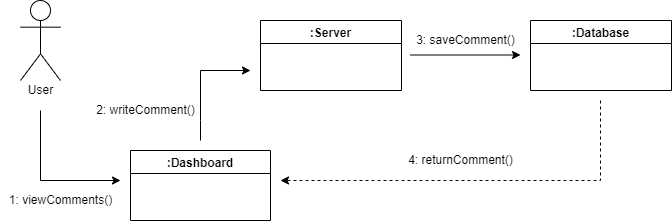

The diagram above was exported from draw.io. Its source (the exported page's mxGraphModel, read from the mxfile embedded in the PNG):
<mxGraphModel dx="850" dy="471" grid="1" gridSize="10" guides="1" tooltips="1" connect="1" arrows="1" fold="1" page="1" pageScale="1" pageWidth="827" pageHeight="1169" math="0" shadow="0">
  <root>
    <mxCell id="0" />
    <mxCell id="1" parent="0" />
    <mxCell id="fkkHPoWql_Lpbyr-S2tk-1" value="Actor" style="shape=umlActor;verticalLabelPosition=bottom;verticalAlign=top;html=1;outlineConnect=0;fontFamily=Helvetica;fontColor=#FFFFFF;" parent="1" vertex="1">
      <mxGeometry x="40" y="80" width="40" height="80" as="geometry" />
    </mxCell>
    <mxCell id="fkkHPoWql_Lpbyr-S2tk-10" value="" style="endArrow=classic;html=1;rounded=0;fontFamily=Helvetica;fontColor=#FFFFFF;" parent="1" edge="1">
      <mxGeometry width="50" height="50" relative="1" as="geometry">
        <mxPoint x="220" y="220" as="sourcePoint" />
        <mxPoint x="270" y="150" as="targetPoint" />
        <Array as="points">
          <mxPoint x="220" y="200" />
          <mxPoint x="220" y="150" />
        </Array>
      </mxGeometry>
    </mxCell>
    <mxCell id="fkkHPoWql_Lpbyr-S2tk-14" value=":Server" style="swimlane;fontFamily=Helvetica;fontColor=#000000;" parent="1" vertex="1">
      <mxGeometry x="280" y="100" width="141" height="70" as="geometry" />
    </mxCell>
    <mxCell id="fkkHPoWql_Lpbyr-S2tk-15" value=":Dashboard" style="swimlane;fontFamily=Helvetica;fontColor=#000000;startSize=23;" parent="1" vertex="1">
      <mxGeometry x="150" y="230" width="140" height="70" as="geometry" />
    </mxCell>
    <mxCell id="fkkHPoWql_Lpbyr-S2tk-27" value="User" style="text;html=1;resizable=0;autosize=1;align=center;verticalAlign=middle;points=[];fillColor=none;strokeColor=none;rounded=0;fontFamily=Helvetica;fontColor=#000000;" parent="1" vertex="1">
      <mxGeometry x="40" y="160" width="40" height="20" as="geometry" />
    </mxCell>
    <mxCell id="fkkHPoWql_Lpbyr-S2tk-29" value="" style="endArrow=classic;html=1;rounded=0;fontFamily=Helvetica;fontColor=#FFFFFF;" parent="1" edge="1">
      <mxGeometry width="50" height="50" relative="1" as="geometry">
        <mxPoint x="60" y="190" as="sourcePoint" />
        <mxPoint x="140" y="260" as="targetPoint" />
        <Array as="points">
          <mxPoint x="60" y="260" />
        </Array>
      </mxGeometry>
    </mxCell>
    <mxCell id="fkkHPoWql_Lpbyr-S2tk-39" value="1: viewComments()" style="text;html=1;resizable=0;autosize=1;align=center;verticalAlign=middle;points=[];fillColor=none;strokeColor=none;rounded=0;fontFamily=Helvetica;fontColor=#000000;" parent="1" vertex="1">
      <mxGeometry x="20" y="270" width="120" height="20" as="geometry" />
    </mxCell>
    <mxCell id="Mn-FH7ZmSFXdcmFzlfdr-1" value=":Database" style="swimlane;fontFamily=Helvetica;fontColor=#000000;" vertex="1" parent="1">
      <mxGeometry x="550" y="100" width="141" height="70" as="geometry" />
    </mxCell>
    <mxCell id="Mn-FH7ZmSFXdcmFzlfdr-14" value="" style="endArrow=classic;html=1;rounded=0;" edge="1" parent="1">
      <mxGeometry width="50" height="50" relative="1" as="geometry">
        <mxPoint x="430" y="134.5" as="sourcePoint" />
        <mxPoint x="540" y="134.5" as="targetPoint" />
      </mxGeometry>
    </mxCell>
    <mxCell id="Mn-FH7ZmSFXdcmFzlfdr-21" value="2: writeComment()&lt;br&gt;" style="text;html=1;resizable=0;autosize=1;align=center;verticalAlign=middle;points=[];fillColor=none;strokeColor=none;rounded=0;" vertex="1" parent="1">
      <mxGeometry x="110" y="180" width="110" height="20" as="geometry" />
    </mxCell>
    <mxCell id="Mn-FH7ZmSFXdcmFzlfdr-22" value="3: saveComment()" style="text;html=1;resizable=0;autosize=1;align=center;verticalAlign=middle;points=[];fillColor=none;strokeColor=none;rounded=0;" vertex="1" parent="1">
      <mxGeometry x="430" y="110" width="110" height="20" as="geometry" />
    </mxCell>
    <mxCell id="Mn-FH7ZmSFXdcmFzlfdr-24" value="" style="endArrow=classic;html=1;rounded=0;dashed=1;" edge="1" parent="1">
      <mxGeometry width="50" height="50" relative="1" as="geometry">
        <mxPoint x="620" y="180" as="sourcePoint" />
        <mxPoint x="300" y="260" as="targetPoint" />
        <Array as="points">
          <mxPoint x="620" y="260" />
        </Array>
      </mxGeometry>
    </mxCell>
    <mxCell id="Mn-FH7ZmSFXdcmFzlfdr-25" value="4: returnComment()" style="text;html=1;resizable=0;autosize=1;align=center;verticalAlign=middle;points=[];fillColor=none;strokeColor=none;rounded=0;" vertex="1" parent="1">
      <mxGeometry x="420" y="230" width="120" height="20" as="geometry" />
    </mxCell>
  </root>
</mxGraphModel>